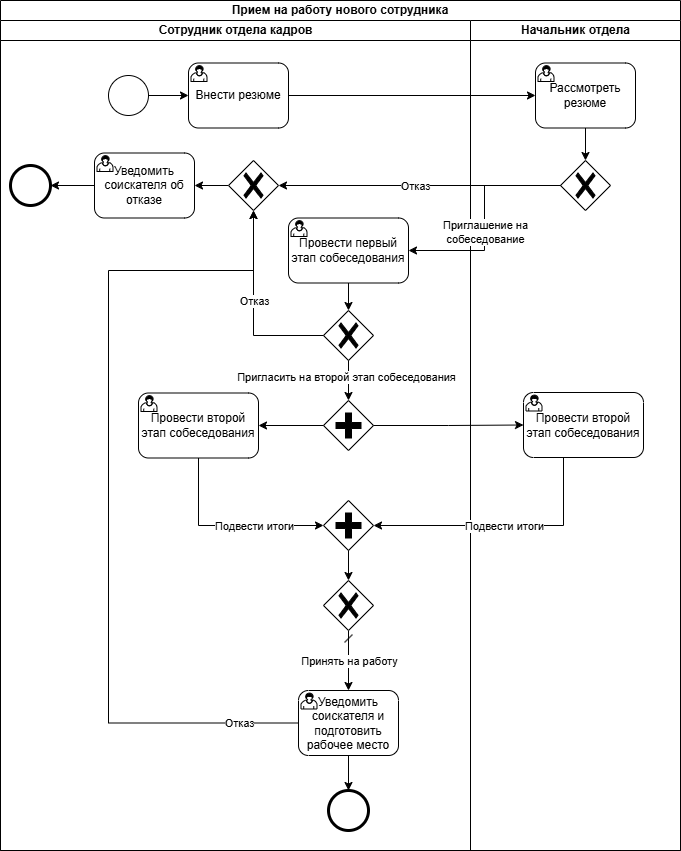

The diagram above was exported from draw.io. Its source (the exported page's mxGraphModel, read from the mxfile embedded in the PNG):
<mxGraphModel dx="2205" dy="788" grid="1" gridSize="10" guides="1" tooltips="1" connect="1" arrows="1" fold="1" page="1" pageScale="1" pageWidth="827" pageHeight="1169" math="0" shadow="0">
  <root>
    <mxCell id="0" />
    <mxCell id="1" parent="0" />
    <mxCell id="zsq7hmL4XGQvC9sfB8V1-2" value="Прием на работу нового сотрудника" style="swimlane;html=1;childLayout=stackLayout;resizeParent=1;resizeParentMax=0;startSize=20;whiteSpace=wrap;" vertex="1" parent="1">
      <mxGeometry x="-10" y="70" width="680" height="850" as="geometry" />
    </mxCell>
    <mxCell id="zsq7hmL4XGQvC9sfB8V1-3" value="Сотрудник отдела кадров" style="swimlane;html=1;startSize=20;" vertex="1" parent="zsq7hmL4XGQvC9sfB8V1-2">
      <mxGeometry y="20" width="470" height="830" as="geometry" />
    </mxCell>
    <mxCell id="zsq7hmL4XGQvC9sfB8V1-8" value="" style="edgeStyle=orthogonalEdgeStyle;rounded=0;orthogonalLoop=1;jettySize=auto;html=1;entryX=0;entryY=0.5;entryDx=0;entryDy=0;entryPerimeter=0;" edge="1" parent="zsq7hmL4XGQvC9sfB8V1-3" source="zsq7hmL4XGQvC9sfB8V1-6" target="zsq7hmL4XGQvC9sfB8V1-9">
      <mxGeometry relative="1" as="geometry">
        <mxPoint x="193" y="75" as="targetPoint" />
      </mxGeometry>
    </mxCell>
    <mxCell id="zsq7hmL4XGQvC9sfB8V1-6" value="" style="points=[[0.145,0.145,0],[0.5,0,0],[0.855,0.145,0],[1,0.5,0],[0.855,0.855,0],[0.5,1,0],[0.145,0.855,0],[0,0.5,0]];shape=mxgraph.bpmn.event;html=1;verticalLabelPosition=bottom;labelBackgroundColor=#ffffff;verticalAlign=top;align=center;perimeter=ellipsePerimeter;outlineConnect=0;aspect=fixed;outline=standard;symbol=general;" vertex="1" parent="zsq7hmL4XGQvC9sfB8V1-3">
      <mxGeometry x="108" y="55" width="40" height="40" as="geometry" />
    </mxCell>
    <mxCell id="zsq7hmL4XGQvC9sfB8V1-9" value="Внести резюме" style="points=[[0.25,0,0],[0.5,0,0],[0.75,0,0],[1,0.25,0],[1,0.5,0],[1,0.75,0],[0.75,1,0],[0.5,1,0],[0.25,1,0],[0,0.75,0],[0,0.5,0],[0,0.25,0]];shape=mxgraph.bpmn.task2;whiteSpace=wrap;rectStyle=rounded;size=10;html=1;container=1;expand=0;collapsible=0;taskMarker=user;" vertex="1" parent="zsq7hmL4XGQvC9sfB8V1-3">
      <mxGeometry x="188" y="42.5" width="100" height="65" as="geometry" />
    </mxCell>
    <mxCell id="zsq7hmL4XGQvC9sfB8V1-50" style="edgeStyle=orthogonalEdgeStyle;rounded=0;orthogonalLoop=1;jettySize=auto;html=1;" edge="1" parent="zsq7hmL4XGQvC9sfB8V1-3" source="zsq7hmL4XGQvC9sfB8V1-16" target="zsq7hmL4XGQvC9sfB8V1-49">
      <mxGeometry relative="1" as="geometry" />
    </mxCell>
    <mxCell id="zsq7hmL4XGQvC9sfB8V1-16" value="Уведомить соискателя об отказе" style="points=[[0.25,0,0],[0.5,0,0],[0.75,0,0],[1,0.25,0],[1,0.5,0],[1,0.75,0],[0.75,1,0],[0.5,1,0],[0.25,1,0],[0,0.75,0],[0,0.5,0],[0,0.25,0]];shape=mxgraph.bpmn.task2;whiteSpace=wrap;rectStyle=rounded;size=10;html=1;container=1;expand=0;collapsible=0;taskMarker=user;" vertex="1" parent="zsq7hmL4XGQvC9sfB8V1-3">
      <mxGeometry x="94" y="132.5" width="100" height="65" as="geometry" />
    </mxCell>
    <mxCell id="zsq7hmL4XGQvC9sfB8V1-24" style="edgeStyle=orthogonalEdgeStyle;rounded=0;orthogonalLoop=1;jettySize=auto;html=1;" edge="1" parent="zsq7hmL4XGQvC9sfB8V1-3" source="zsq7hmL4XGQvC9sfB8V1-15" target="zsq7hmL4XGQvC9sfB8V1-23">
      <mxGeometry relative="1" as="geometry" />
    </mxCell>
    <mxCell id="zsq7hmL4XGQvC9sfB8V1-15" value="Провести первый этап собеседования" style="points=[[0.25,0,0],[0.5,0,0],[0.75,0,0],[1,0.25,0],[1,0.5,0],[1,0.75,0],[0.75,1,0],[0.5,1,0],[0.25,1,0],[0,0.75,0],[0,0.5,0],[0,0.25,0]];shape=mxgraph.bpmn.task2;whiteSpace=wrap;rectStyle=rounded;size=10;html=1;container=1;expand=0;collapsible=0;taskMarker=user;" vertex="1" parent="zsq7hmL4XGQvC9sfB8V1-3">
      <mxGeometry x="288" y="197.5" width="120" height="65" as="geometry" />
    </mxCell>
    <mxCell id="zsq7hmL4XGQvC9sfB8V1-22" style="edgeStyle=orthogonalEdgeStyle;rounded=0;orthogonalLoop=1;jettySize=auto;html=1;" edge="1" parent="zsq7hmL4XGQvC9sfB8V1-3" source="zsq7hmL4XGQvC9sfB8V1-21" target="zsq7hmL4XGQvC9sfB8V1-16">
      <mxGeometry relative="1" as="geometry" />
    </mxCell>
    <mxCell id="zsq7hmL4XGQvC9sfB8V1-21" value="" style="points=[[0.25,0.25,0],[0.5,0,0],[0.75,0.25,0],[1,0.5,0],[0.75,0.75,0],[0.5,1,0],[0.25,0.75,0],[0,0.5,0]];shape=mxgraph.bpmn.gateway2;html=1;verticalLabelPosition=bottom;labelBackgroundColor=#ffffff;verticalAlign=top;align=center;perimeter=rhombusPerimeter;outlineConnect=0;outline=none;symbol=none;gwType=exclusive;" vertex="1" parent="zsq7hmL4XGQvC9sfB8V1-3">
      <mxGeometry x="228" y="140" width="50" height="50" as="geometry" />
    </mxCell>
    <mxCell id="zsq7hmL4XGQvC9sfB8V1-29" style="edgeStyle=orthogonalEdgeStyle;rounded=0;orthogonalLoop=1;jettySize=auto;html=1;" edge="1" parent="zsq7hmL4XGQvC9sfB8V1-3" source="zsq7hmL4XGQvC9sfB8V1-23" target="zsq7hmL4XGQvC9sfB8V1-28">
      <mxGeometry relative="1" as="geometry" />
    </mxCell>
    <mxCell id="zsq7hmL4XGQvC9sfB8V1-30" value="Пригласить на второй этап собеседования" style="edgeLabel;html=1;align=center;verticalAlign=middle;resizable=0;points=[];" vertex="1" connectable="0" parent="zsq7hmL4XGQvC9sfB8V1-29">
      <mxGeometry x="-0.2" y="-3" relative="1" as="geometry">
        <mxPoint as="offset" />
      </mxGeometry>
    </mxCell>
    <mxCell id="zsq7hmL4XGQvC9sfB8V1-23" value="" style="points=[[0.25,0.25,0],[0.5,0,0],[0.75,0.25,0],[1,0.5,0],[0.75,0.75,0],[0.5,1,0],[0.25,0.75,0],[0,0.5,0]];shape=mxgraph.bpmn.gateway2;html=1;verticalLabelPosition=bottom;labelBackgroundColor=#ffffff;verticalAlign=top;align=center;perimeter=rhombusPerimeter;outlineConnect=0;outline=none;symbol=none;gwType=exclusive;" vertex="1" parent="zsq7hmL4XGQvC9sfB8V1-3">
      <mxGeometry x="323" y="290" width="50" height="50" as="geometry" />
    </mxCell>
    <mxCell id="zsq7hmL4XGQvC9sfB8V1-26" style="edgeStyle=orthogonalEdgeStyle;rounded=0;orthogonalLoop=1;jettySize=auto;html=1;entryX=0.5;entryY=1;entryDx=0;entryDy=0;entryPerimeter=0;" edge="1" parent="zsq7hmL4XGQvC9sfB8V1-3" source="zsq7hmL4XGQvC9sfB8V1-23" target="zsq7hmL4XGQvC9sfB8V1-21">
      <mxGeometry relative="1" as="geometry" />
    </mxCell>
    <mxCell id="zsq7hmL4XGQvC9sfB8V1-27" value="Отказ" style="edgeLabel;html=1;align=center;verticalAlign=middle;resizable=0;points=[];" vertex="1" connectable="0" parent="zsq7hmL4XGQvC9sfB8V1-26">
      <mxGeometry x="0.0769" relative="1" as="geometry">
        <mxPoint as="offset" />
      </mxGeometry>
    </mxCell>
    <mxCell id="zsq7hmL4XGQvC9sfB8V1-28" value="" style="points=[[0.25,0.25,0],[0.5,0,0],[0.75,0.25,0],[1,0.5,0],[0.75,0.75,0],[0.5,1,0],[0.25,0.75,0],[0,0.5,0]];shape=mxgraph.bpmn.gateway2;html=1;verticalLabelPosition=bottom;labelBackgroundColor=#ffffff;verticalAlign=top;align=center;perimeter=rhombusPerimeter;outlineConnect=0;outline=none;symbol=none;gwType=parallel;" vertex="1" parent="zsq7hmL4XGQvC9sfB8V1-3">
      <mxGeometry x="323" y="380" width="50" height="50" as="geometry" />
    </mxCell>
    <mxCell id="zsq7hmL4XGQvC9sfB8V1-32" value="Провести второй этап собеседования" style="points=[[0.25,0,0],[0.5,0,0],[0.75,0,0],[1,0.25,0],[1,0.5,0],[1,0.75,0],[0.75,1,0],[0.5,1,0],[0.25,1,0],[0,0.75,0],[0,0.5,0],[0,0.25,0]];shape=mxgraph.bpmn.task2;whiteSpace=wrap;rectStyle=rounded;size=10;html=1;container=1;expand=0;collapsible=0;taskMarker=user;" vertex="1" parent="zsq7hmL4XGQvC9sfB8V1-3">
      <mxGeometry x="138" y="372.5" width="120" height="65" as="geometry" />
    </mxCell>
    <mxCell id="zsq7hmL4XGQvC9sfB8V1-33" style="edgeStyle=orthogonalEdgeStyle;rounded=0;orthogonalLoop=1;jettySize=auto;html=1;entryX=1;entryY=0.5;entryDx=0;entryDy=0;entryPerimeter=0;" edge="1" parent="zsq7hmL4XGQvC9sfB8V1-3" source="zsq7hmL4XGQvC9sfB8V1-28" target="zsq7hmL4XGQvC9sfB8V1-32">
      <mxGeometry relative="1" as="geometry" />
    </mxCell>
    <mxCell id="zsq7hmL4XGQvC9sfB8V1-34" value="" style="points=[[0.25,0.25,0],[0.5,0,0],[0.75,0.25,0],[1,0.5,0],[0.75,0.75,0],[0.5,1,0],[0.25,0.75,0],[0,0.5,0]];shape=mxgraph.bpmn.gateway2;html=1;verticalLabelPosition=bottom;labelBackgroundColor=#ffffff;verticalAlign=top;align=center;perimeter=rhombusPerimeter;outlineConnect=0;outline=none;symbol=none;gwType=parallel;" vertex="1" parent="zsq7hmL4XGQvC9sfB8V1-3">
      <mxGeometry x="323" y="480" width="50" height="50" as="geometry" />
    </mxCell>
    <mxCell id="zsq7hmL4XGQvC9sfB8V1-35" style="edgeStyle=orthogonalEdgeStyle;rounded=0;orthogonalLoop=1;jettySize=auto;html=1;entryX=0;entryY=0.5;entryDx=0;entryDy=0;entryPerimeter=0;" edge="1" parent="zsq7hmL4XGQvC9sfB8V1-3" source="zsq7hmL4XGQvC9sfB8V1-32" target="zsq7hmL4XGQvC9sfB8V1-34">
      <mxGeometry relative="1" as="geometry">
        <Array as="points">
          <mxPoint x="198" y="505" />
        </Array>
      </mxGeometry>
    </mxCell>
    <mxCell id="zsq7hmL4XGQvC9sfB8V1-37" value="Подвести итоги" style="edgeLabel;html=1;align=center;verticalAlign=middle;resizable=0;points=[];" vertex="1" connectable="0" parent="zsq7hmL4XGQvC9sfB8V1-35">
      <mxGeometry x="0.1065" y="-1" relative="1" as="geometry">
        <mxPoint x="16" y="-1" as="offset" />
      </mxGeometry>
    </mxCell>
    <mxCell id="zsq7hmL4XGQvC9sfB8V1-42" style="edgeStyle=orthogonalEdgeStyle;rounded=0;orthogonalLoop=1;jettySize=auto;html=1;startArrow=dash;startFill=0;" edge="1" parent="zsq7hmL4XGQvC9sfB8V1-3" source="zsq7hmL4XGQvC9sfB8V1-39" target="zsq7hmL4XGQvC9sfB8V1-41">
      <mxGeometry relative="1" as="geometry" />
    </mxCell>
    <mxCell id="zsq7hmL4XGQvC9sfB8V1-43" value="Принять на работу" style="edgeLabel;html=1;align=center;verticalAlign=middle;resizable=0;points=[];" vertex="1" connectable="0" parent="zsq7hmL4XGQvC9sfB8V1-42">
      <mxGeometry x="-0.2667" y="-1" relative="1" as="geometry">
        <mxPoint x="1" y="8" as="offset" />
      </mxGeometry>
    </mxCell>
    <mxCell id="zsq7hmL4XGQvC9sfB8V1-39" value="" style="points=[[0.25,0.25,0],[0.5,0,0],[0.75,0.25,0],[1,0.5,0],[0.75,0.75,0],[0.5,1,0],[0.25,0.75,0],[0,0.5,0]];shape=mxgraph.bpmn.gateway2;html=1;verticalLabelPosition=bottom;labelBackgroundColor=#ffffff;verticalAlign=top;align=center;perimeter=rhombusPerimeter;outlineConnect=0;outline=none;symbol=none;gwType=exclusive;" vertex="1" parent="zsq7hmL4XGQvC9sfB8V1-3">
      <mxGeometry x="323" y="560" width="50" height="50" as="geometry" />
    </mxCell>
    <mxCell id="zsq7hmL4XGQvC9sfB8V1-40" style="edgeStyle=orthogonalEdgeStyle;rounded=0;orthogonalLoop=1;jettySize=auto;html=1;entryX=0.5;entryY=0;entryDx=0;entryDy=0;entryPerimeter=0;" edge="1" parent="zsq7hmL4XGQvC9sfB8V1-3" source="zsq7hmL4XGQvC9sfB8V1-34" target="zsq7hmL4XGQvC9sfB8V1-39">
      <mxGeometry relative="1" as="geometry" />
    </mxCell>
    <mxCell id="zsq7hmL4XGQvC9sfB8V1-44" style="edgeStyle=orthogonalEdgeStyle;rounded=0;orthogonalLoop=1;jettySize=auto;html=1;" edge="1" parent="zsq7hmL4XGQvC9sfB8V1-3" source="zsq7hmL4XGQvC9sfB8V1-41" target="zsq7hmL4XGQvC9sfB8V1-45">
      <mxGeometry relative="1" as="geometry">
        <mxPoint x="238" y="702.5" as="targetPoint" />
      </mxGeometry>
    </mxCell>
    <mxCell id="zsq7hmL4XGQvC9sfB8V1-41" value="Уведомить соискателя и подготовить рабочее место" style="points=[[0.25,0,0],[0.5,0,0],[0.75,0,0],[1,0.25,0],[1,0.5,0],[1,0.75,0],[0.75,1,0],[0.5,1,0],[0.25,1,0],[0,0.75,0],[0,0.5,0],[0,0.25,0]];shape=mxgraph.bpmn.task2;whiteSpace=wrap;rectStyle=rounded;size=10;html=1;container=1;expand=0;collapsible=0;taskMarker=user;" vertex="1" parent="zsq7hmL4XGQvC9sfB8V1-3">
      <mxGeometry x="298" y="670" width="100" height="65" as="geometry" />
    </mxCell>
    <mxCell id="zsq7hmL4XGQvC9sfB8V1-45" value="" style="points=[[0.145,0.145,0],[0.5,0,0],[0.855,0.145,0],[1,0.5,0],[0.855,0.855,0],[0.5,1,0],[0.145,0.855,0],[0,0.5,0]];shape=mxgraph.bpmn.event;html=1;verticalLabelPosition=bottom;labelBackgroundColor=#ffffff;verticalAlign=top;align=center;perimeter=ellipsePerimeter;outlineConnect=0;aspect=fixed;outline=end;symbol=terminate2;direction=south;" vertex="1" parent="zsq7hmL4XGQvC9sfB8V1-3">
      <mxGeometry x="328" y="770" width="40" height="40" as="geometry" />
    </mxCell>
    <mxCell id="zsq7hmL4XGQvC9sfB8V1-46" style="edgeStyle=orthogonalEdgeStyle;rounded=0;orthogonalLoop=1;jettySize=auto;html=1;entryX=0.5;entryY=1;entryDx=0;entryDy=0;entryPerimeter=0;" edge="1" parent="zsq7hmL4XGQvC9sfB8V1-3" source="zsq7hmL4XGQvC9sfB8V1-41" target="zsq7hmL4XGQvC9sfB8V1-21">
      <mxGeometry relative="1" as="geometry">
        <Array as="points">
          <mxPoint x="108" y="703" />
          <mxPoint x="108" y="250" />
          <mxPoint x="253" y="250" />
        </Array>
      </mxGeometry>
    </mxCell>
    <mxCell id="zsq7hmL4XGQvC9sfB8V1-47" value="Отказ" style="edgeLabel;html=1;align=center;verticalAlign=middle;resizable=0;points=[];" vertex="1" connectable="0" parent="zsq7hmL4XGQvC9sfB8V1-46">
      <mxGeometry x="-0.1658" y="-4" relative="1" as="geometry">
        <mxPoint x="126" y="163" as="offset" />
      </mxGeometry>
    </mxCell>
    <mxCell id="zsq7hmL4XGQvC9sfB8V1-49" value="" style="points=[[0.145,0.145,0],[0.5,0,0],[0.855,0.145,0],[1,0.5,0],[0.855,0.855,0],[0.5,1,0],[0.145,0.855,0],[0,0.5,0]];shape=mxgraph.bpmn.event;html=1;verticalLabelPosition=bottom;labelBackgroundColor=#ffffff;verticalAlign=top;align=center;perimeter=ellipsePerimeter;outlineConnect=0;aspect=fixed;outline=end;symbol=terminate2;direction=south;" vertex="1" parent="zsq7hmL4XGQvC9sfB8V1-3">
      <mxGeometry x="10" y="145" width="40" height="40" as="geometry" />
    </mxCell>
    <mxCell id="zsq7hmL4XGQvC9sfB8V1-4" value="Начальник отдела" style="swimlane;html=1;startSize=20;" vertex="1" parent="zsq7hmL4XGQvC9sfB8V1-2">
      <mxGeometry x="470" y="20" width="210" height="830" as="geometry" />
    </mxCell>
    <mxCell id="zsq7hmL4XGQvC9sfB8V1-13" style="edgeStyle=orthogonalEdgeStyle;rounded=0;orthogonalLoop=1;jettySize=auto;html=1;" edge="1" parent="zsq7hmL4XGQvC9sfB8V1-4" source="zsq7hmL4XGQvC9sfB8V1-10" target="zsq7hmL4XGQvC9sfB8V1-12">
      <mxGeometry relative="1" as="geometry" />
    </mxCell>
    <mxCell id="zsq7hmL4XGQvC9sfB8V1-10" value="Рассмотреть резюме" style="points=[[0.25,0,0],[0.5,0,0],[0.75,0,0],[1,0.25,0],[1,0.5,0],[1,0.75,0],[0.75,1,0],[0.5,1,0],[0.25,1,0],[0,0.75,0],[0,0.5,0],[0,0.25,0]];shape=mxgraph.bpmn.task2;whiteSpace=wrap;rectStyle=rounded;size=10;html=1;container=1;expand=0;collapsible=0;taskMarker=user;" vertex="1" parent="zsq7hmL4XGQvC9sfB8V1-4">
      <mxGeometry x="65" y="42.5" width="100" height="65" as="geometry" />
    </mxCell>
    <mxCell id="zsq7hmL4XGQvC9sfB8V1-12" value="" style="points=[[0.25,0.25,0],[0.5,0,0],[0.75,0.25,0],[1,0.5,0],[0.75,0.75,0],[0.5,1,0],[0.25,0.75,0],[0,0.5,0]];shape=mxgraph.bpmn.gateway2;html=1;verticalLabelPosition=bottom;labelBackgroundColor=#ffffff;verticalAlign=top;align=center;perimeter=rhombusPerimeter;outlineConnect=0;outline=none;symbol=none;gwType=exclusive;" vertex="1" parent="zsq7hmL4XGQvC9sfB8V1-4">
      <mxGeometry x="90" y="140" width="50" height="50" as="geometry" />
    </mxCell>
    <mxCell id="zsq7hmL4XGQvC9sfB8V1-14" value="Провести второй этап собеседования" style="points=[[0.25,0,0],[0.5,0,0],[0.75,0,0],[1,0.25,0],[1,0.5,0],[1,0.75,0],[0.75,1,0],[0.5,1,0],[0.25,1,0],[0,0.75,0],[0,0.5,0],[0,0.25,0]];shape=mxgraph.bpmn.task2;whiteSpace=wrap;rectStyle=rounded;size=10;html=1;container=1;expand=0;collapsible=0;taskMarker=user;" vertex="1" parent="zsq7hmL4XGQvC9sfB8V1-4">
      <mxGeometry x="53" y="372" width="120" height="65" as="geometry" />
    </mxCell>
    <mxCell id="zsq7hmL4XGQvC9sfB8V1-11" style="edgeStyle=orthogonalEdgeStyle;rounded=0;orthogonalLoop=1;jettySize=auto;html=1;entryX=0;entryY=0.5;entryDx=0;entryDy=0;entryPerimeter=0;" edge="1" parent="zsq7hmL4XGQvC9sfB8V1-2" source="zsq7hmL4XGQvC9sfB8V1-9" target="zsq7hmL4XGQvC9sfB8V1-10">
      <mxGeometry relative="1" as="geometry" />
    </mxCell>
    <mxCell id="zsq7hmL4XGQvC9sfB8V1-17" style="edgeStyle=orthogonalEdgeStyle;rounded=0;orthogonalLoop=1;jettySize=auto;html=1;entryX=1;entryY=0.5;entryDx=0;entryDy=0;entryPerimeter=0;" edge="1" parent="zsq7hmL4XGQvC9sfB8V1-2" source="zsq7hmL4XGQvC9sfB8V1-12" target="zsq7hmL4XGQvC9sfB8V1-21">
      <mxGeometry relative="1" as="geometry" />
    </mxCell>
    <mxCell id="zsq7hmL4XGQvC9sfB8V1-19" value="Text" style="edgeLabel;html=1;align=center;verticalAlign=middle;resizable=0;points=[];" vertex="1" connectable="0" parent="zsq7hmL4XGQvC9sfB8V1-17">
      <mxGeometry x="0.0516" y="-2" relative="1" as="geometry">
        <mxPoint as="offset" />
      </mxGeometry>
    </mxCell>
    <mxCell id="zsq7hmL4XGQvC9sfB8V1-20" value="Отказ" style="edgeLabel;html=1;align=center;verticalAlign=middle;resizable=0;points=[];" vertex="1" connectable="0" parent="zsq7hmL4XGQvC9sfB8V1-17">
      <mxGeometry x="0.0387" relative="1" as="geometry">
        <mxPoint as="offset" />
      </mxGeometry>
    </mxCell>
    <mxCell id="zsq7hmL4XGQvC9sfB8V1-18" style="edgeStyle=orthogonalEdgeStyle;rounded=0;orthogonalLoop=1;jettySize=auto;html=1;entryX=1;entryY=0.5;entryDx=0;entryDy=0;entryPerimeter=0;" edge="1" parent="zsq7hmL4XGQvC9sfB8V1-2" source="zsq7hmL4XGQvC9sfB8V1-12" target="zsq7hmL4XGQvC9sfB8V1-15">
      <mxGeometry relative="1" as="geometry" />
    </mxCell>
    <mxCell id="zsq7hmL4XGQvC9sfB8V1-25" value="Приглашение на &lt;br&gt;собеседование" style="edgeLabel;html=1;align=center;verticalAlign=middle;resizable=0;points=[];" vertex="1" connectable="0" parent="zsq7hmL4XGQvC9sfB8V1-18">
      <mxGeometry x="0.12" relative="1" as="geometry">
        <mxPoint as="offset" />
      </mxGeometry>
    </mxCell>
    <mxCell id="zsq7hmL4XGQvC9sfB8V1-31" style="edgeStyle=orthogonalEdgeStyle;rounded=0;orthogonalLoop=1;jettySize=auto;html=1;entryX=0;entryY=0.5;entryDx=0;entryDy=0;entryPerimeter=0;" edge="1" parent="zsq7hmL4XGQvC9sfB8V1-2" source="zsq7hmL4XGQvC9sfB8V1-28" target="zsq7hmL4XGQvC9sfB8V1-14">
      <mxGeometry relative="1" as="geometry" />
    </mxCell>
    <mxCell id="zsq7hmL4XGQvC9sfB8V1-36" style="edgeStyle=orthogonalEdgeStyle;rounded=0;orthogonalLoop=1;jettySize=auto;html=1;entryX=1;entryY=0.5;entryDx=0;entryDy=0;entryPerimeter=0;exitX=0.5;exitY=1;exitDx=0;exitDy=0;exitPerimeter=0;" edge="1" parent="zsq7hmL4XGQvC9sfB8V1-2" source="zsq7hmL4XGQvC9sfB8V1-14" target="zsq7hmL4XGQvC9sfB8V1-34">
      <mxGeometry relative="1" as="geometry">
        <Array as="points">
          <mxPoint x="563" y="525" />
        </Array>
      </mxGeometry>
    </mxCell>
    <mxCell id="zsq7hmL4XGQvC9sfB8V1-38" value="Подвести итоги" style="edgeLabel;html=1;align=center;verticalAlign=middle;resizable=0;points=[];" vertex="1" connectable="0" parent="zsq7hmL4XGQvC9sfB8V1-36">
      <mxGeometry x="0.4403" y="-1" relative="1" as="geometry">
        <mxPoint x="52" y="1" as="offset" />
      </mxGeometry>
    </mxCell>
  </root>
</mxGraphModel>